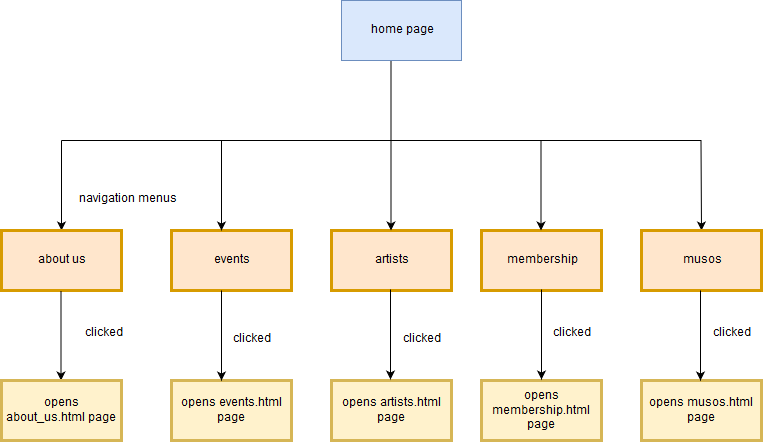

The diagram above was exported from draw.io. Its source (the exported page's mxGraphModel, read from the mxfile embedded in the PNG):
<mxGraphModel dx="872" dy="449" grid="1" gridSize="10" guides="1" tooltips="1" connect="1" arrows="1" fold="1" page="1" pageScale="1" pageWidth="850" pageHeight="1100" background="#ffffff" math="0" shadow="0">
  <root>
    <mxCell id="0" />
    <mxCell id="1" parent="0" />
    <mxCell id="2" value="home page" style="rounded=0;whiteSpace=wrap;html=1;strokeColor=#6c8ebf;fillColor=#dae8fc;shadow=0;" vertex="1" parent="1">
      <mxGeometry x="360" y="40" width="120" height="60" as="geometry" />
    </mxCell>
    <mxCell id="4" value="" style="endArrow=none;html=1;" edge="1" parent="1">
      <mxGeometry width="50" height="50" relative="1" as="geometry">
        <mxPoint x="80" y="180" as="sourcePoint" />
        <mxPoint x="720" y="180" as="targetPoint" />
        <Array as="points">
          <mxPoint x="320" y="180" />
          <mxPoint x="420" y="180" />
        </Array>
      </mxGeometry>
    </mxCell>
    <mxCell id="6" value="" style="endArrow=classic;html=1;" edge="1" parent="1">
      <mxGeometry width="50" height="50" relative="1" as="geometry">
        <mxPoint x="80" y="180" as="sourcePoint" />
        <mxPoint x="80" y="270" as="targetPoint" />
      </mxGeometry>
    </mxCell>
    <mxCell id="7" value="" style="endArrow=none;html=1;" edge="1" parent="1">
      <mxGeometry width="50" height="50" relative="1" as="geometry">
        <mxPoint x="409.5" y="180" as="sourcePoint" />
        <mxPoint x="409.5" y="100" as="targetPoint" />
      </mxGeometry>
    </mxCell>
    <mxCell id="9" value="" style="endArrow=classic;html=1;entryX=0.5;entryY=0;" edge="1" parent="1" target="14">
      <mxGeometry width="50" height="50" relative="1" as="geometry">
        <mxPoint x="719.5" y="180" as="sourcePoint" />
        <mxPoint x="719.5" y="270" as="targetPoint" />
      </mxGeometry>
    </mxCell>
    <mxCell id="10" value="about us " style="rounded=0;whiteSpace=wrap;html=1;shadow=0;strokeColor=#d79b00;strokeWidth=3;fillColor=#ffe6cc;" vertex="1" parent="1">
      <mxGeometry x="20" y="270" width="120" height="60" as="geometry" />
    </mxCell>
    <mxCell id="11" value="events" style="rounded=0;whiteSpace=wrap;html=1;shadow=0;strokeColor=#d79b00;strokeWidth=3;fillColor=#ffe6cc;" vertex="1" parent="1">
      <mxGeometry x="190" y="270" width="120" height="60" as="geometry" />
    </mxCell>
    <mxCell id="12" value="artists" style="rounded=0;whiteSpace=wrap;html=1;shadow=0;strokeColor=#d79b00;strokeWidth=3;fillColor=#ffe6cc;" vertex="1" parent="1">
      <mxGeometry x="350" y="270" width="120" height="60" as="geometry" />
    </mxCell>
    <mxCell id="13" value="membership" style="rounded=0;whiteSpace=wrap;html=1;shadow=0;strokeColor=#d79b00;strokeWidth=3;fillColor=#ffe6cc;" vertex="1" parent="1">
      <mxGeometry x="500" y="270" width="120" height="60" as="geometry" />
    </mxCell>
    <mxCell id="14" value="musos" style="rounded=0;whiteSpace=wrap;html=1;shadow=0;strokeColor=#d79b00;strokeWidth=3;fillColor=#ffe6cc;" vertex="1" parent="1">
      <mxGeometry x="660" y="270" width="120" height="60" as="geometry" />
    </mxCell>
    <mxCell id="15" value="navigation menus" style="text;html=1;resizable=0;points=[];autosize=1;align=left;verticalAlign=top;spacingTop=-4;strokeWidth=3;" vertex="1" parent="1">
      <mxGeometry x="96" y="230" width="110" height="20" as="geometry" />
    </mxCell>
    <mxCell id="16" value="" style="endArrow=classic;html=1;" edge="1" parent="1">
      <mxGeometry width="50" height="50" relative="1" as="geometry">
        <mxPoint x="240" y="180" as="sourcePoint" />
        <mxPoint x="240" y="270" as="targetPoint" />
      </mxGeometry>
    </mxCell>
    <mxCell id="17" value="" style="endArrow=classic;html=1;" edge="1" parent="1">
      <mxGeometry width="50" height="50" relative="1" as="geometry">
        <mxPoint x="409.5" y="180" as="sourcePoint" />
        <mxPoint x="409.5" y="270" as="targetPoint" />
      </mxGeometry>
    </mxCell>
    <mxCell id="18" value="" style="endArrow=classic;html=1;" edge="1" parent="1">
      <mxGeometry width="50" height="50" relative="1" as="geometry">
        <mxPoint x="559.5" y="180" as="sourcePoint" />
        <mxPoint x="559.5" y="270" as="targetPoint" />
        <Array as="points" />
      </mxGeometry>
    </mxCell>
    <mxCell id="19" value="" style="endArrow=classic;html=1;" edge="1" parent="1">
      <mxGeometry width="50" height="50" relative="1" as="geometry">
        <mxPoint x="79.5" y="330" as="sourcePoint" />
        <mxPoint x="79.5" y="420" as="targetPoint" />
      </mxGeometry>
    </mxCell>
    <mxCell id="20" value="clicked" style="text;html=1;resizable=0;points=[];autosize=1;align=left;verticalAlign=top;spacingTop=-4;" vertex="1" parent="1">
      <mxGeometry x="102" y="364" width="50" height="20" as="geometry" />
    </mxCell>
    <mxCell id="21" value="opens about_us.html page" style="rounded=0;whiteSpace=wrap;html=1;shadow=0;strokeColor=#d6b656;strokeWidth=3;fillColor=#fff2cc;" vertex="1" parent="1">
      <mxGeometry x="20" y="420" width="120" height="60" as="geometry" />
    </mxCell>
    <mxCell id="22" value="opens events.html page" style="rounded=0;whiteSpace=wrap;html=1;shadow=0;strokeColor=#d6b656;strokeWidth=3;fillColor=#fff2cc;" vertex="1" parent="1">
      <mxGeometry x="190" y="420" width="120" height="60" as="geometry" />
    </mxCell>
    <mxCell id="23" value="opens artists.html page" style="rounded=0;whiteSpace=wrap;html=1;shadow=0;strokeColor=#d6b656;strokeWidth=3;fillColor=#fff2cc;" vertex="1" parent="1">
      <mxGeometry x="350" y="420" width="120" height="60" as="geometry" />
    </mxCell>
    <mxCell id="24" value="opens membership.html page" style="rounded=0;whiteSpace=wrap;html=1;shadow=0;strokeColor=#d6b656;strokeWidth=3;fillColor=#fff2cc;" vertex="1" parent="1">
      <mxGeometry x="500" y="420" width="120" height="60" as="geometry" />
    </mxCell>
    <mxCell id="25" value="opens musos.html page" style="rounded=0;whiteSpace=wrap;html=1;shadow=0;strokeColor=#d6b656;strokeWidth=3;fillColor=#fff2cc;" vertex="1" parent="1">
      <mxGeometry x="660" y="420" width="120" height="60" as="geometry" />
    </mxCell>
    <mxCell id="26" value="" style="endArrow=classic;html=1;" edge="1" parent="1">
      <mxGeometry width="50" height="50" relative="1" as="geometry">
        <mxPoint x="240" y="330" as="sourcePoint" />
        <mxPoint x="240" y="420" as="targetPoint" />
      </mxGeometry>
    </mxCell>
    <mxCell id="27" value="clicked" style="text;html=1;resizable=0;points=[];autosize=1;align=left;verticalAlign=top;spacingTop=-4;" vertex="1" parent="1">
      <mxGeometry x="250" y="370" width="50" height="20" as="geometry" />
    </mxCell>
    <mxCell id="28" value="" style="endArrow=classic;html=1;" edge="1" parent="1">
      <mxGeometry width="50" height="50" relative="1" as="geometry">
        <mxPoint x="409" y="329" as="sourcePoint" />
        <mxPoint x="409" y="419" as="targetPoint" />
      </mxGeometry>
    </mxCell>
    <mxCell id="29" value="clicked" style="text;html=1;resizable=0;points=[];autosize=1;align=left;verticalAlign=top;spacingTop=-4;" vertex="1" parent="1">
      <mxGeometry x="420" y="370" width="50" height="20" as="geometry" />
    </mxCell>
    <mxCell id="30" value="" style="endArrow=classic;html=1;" edge="1" parent="1">
      <mxGeometry width="50" height="50" relative="1" as="geometry">
        <mxPoint x="560" y="329" as="sourcePoint" />
        <mxPoint x="560" y="419" as="targetPoint" />
      </mxGeometry>
    </mxCell>
    <mxCell id="31" value="clicked" style="text;html=1;resizable=0;points=[];autosize=1;align=left;verticalAlign=top;spacingTop=-4;" vertex="1" parent="1">
      <mxGeometry x="570" y="364" width="50" height="20" as="geometry" />
    </mxCell>
    <mxCell id="32" value="clicked" style="text;html=1;resizable=0;points=[];autosize=1;align=left;verticalAlign=top;spacingTop=-4;" vertex="1" parent="1">
      <mxGeometry x="730" y="364" width="50" height="20" as="geometry" />
    </mxCell>
    <mxCell id="33" value="" style="endArrow=classic;html=1;" edge="1" parent="1">
      <mxGeometry width="50" height="50" relative="1" as="geometry">
        <mxPoint x="719" y="330" as="sourcePoint" />
        <mxPoint x="719" y="420" as="targetPoint" />
      </mxGeometry>
    </mxCell>
  </root>
</mxGraphModel>